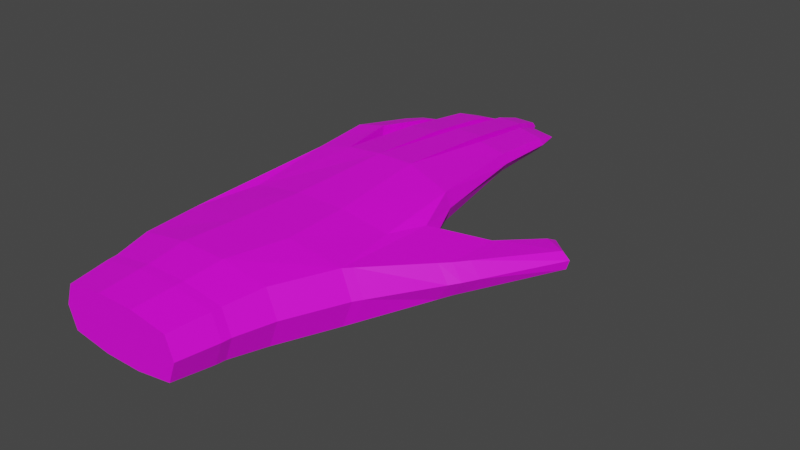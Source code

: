 # Source: IdleHand.blend  (saved by Blender 2.82.7; exported with 4.5.12 LTS)
import bpy
from mathutils import Matrix  # noqa: F401  (used for matrix-valued properties, if any)

bpy.ops.wm.read_factory_settings(use_empty=True)
scene = bpy.context.scene
scene.name = 'Scene'

# ---- collections
col_collection = bpy.data.collections.new('Collection'); scene.collection.children.link(col_collection)

# ---- images (referenced by path relative to the original .blend; pixels are not part of the script)
import os
ASSET_DIR = os.environ.get("B2B_ASSET_DIR", "")  # directory of the original .blend (textures are referenced by path, not embedded)
HERE = os.path.dirname(os.path.abspath(__file__))  # packed textures are extracted next to this script under _unpacked/

def load_image(name, relpath, width, height, colorspace="sRGB"):
    """Load a texture the original file referenced (path relative to the .blend, or extracted next to this script)."""
    p = next((c for c in (os.path.join(HERE, relpath), os.path.join(ASSET_DIR, relpath)) if relpath and os.path.exists(c)), "")
    if p:
        img = bpy.data.images.load(p, check_existing=True)
        img.name = name
    else:  # same state as the original file: an image datablock whose file is absent (Cycles renders it pink)
        img = bpy.data.images.new(name, width, height)
        img.source = "FILE"
        img.filepath = "//" + (relpath or name)
    img.colorspace_settings.name = colorspace
    return img
img_handtexture_png = load_image('HandTexture.png', 'HandTexture.png', 1024, 1024, 'sRGB')

# ---- materials (node trees are filled in below, after node groups)
mat_material_001 = bpy.data.materials.new('Material.001')
mat_material_001.use_transparent_shadow = False

# ---- material node trees
mat_material_001.use_nodes = True; mat_material_001.node_tree.nodes.clear()
_N = mat_material_001.node_tree.nodes; _L = mat_material_001.node_tree.links
n0 = _N.new('ShaderNodeOutputMaterial'); n0.name = 'Material Output'; n0.location = (300, 300)
n1 = _N.new('ShaderNodeBsdfPrincipled'); n1.name = 'Principled BSDF'; n1.location = (10, 300)
n1.distribution = 'GGX'
n1.subsurface_method = 'BURLEY'
n1.inputs[3].default_value = 1.45
n1.inputs[27].default_value = (0.0, 0.0, 0.0, 1.0)
n1.inputs[28].default_value = 1.0
n2 = _N.new('ShaderNodeTexImage'); n2.name = 'Image Texture'; n2.location = (-334, 173)
n2.image = img_handtexture_png
_L.new(n1.outputs[0], n0.inputs[0])
_L.new(n2.outputs[0], n1.inputs[0])
n0.is_active_output = True

# ---- world
world_world = bpy.data.worlds.new('World'); scene.world = world_world
world_world.use_nodes = True; world_world.node_tree.nodes.clear()
_N = world_world.node_tree.nodes; _L = world_world.node_tree.links
n0 = _N.new('ShaderNodeOutputWorld'); n0.name = 'World Output'; n0.location = (300, 300)
n1 = _N.new('ShaderNodeBackground'); n1.name = 'Background'; n1.location = (10, 300)
n1.inputs[0].default_value = (0.05088, 0.05088, 0.05088, 1.0)
_L.new(n1.outputs[0], n0.inputs[0])
n0.is_active_output = True
world_world.color = (0.05088, 0.05088, 0.05088)
world_world.use_sun_shadow = False
world_world.sun_shadow_jitter_overblur = 0.0

# ---- meshes
me_cube_001 = bpy.data.meshes.new('Cube.001')
me_cube_001.from_pydata([(0.2026, -0.2449, -0.09278), (0.2026, -0.2449, 0.09241), (0.2026, 0.2448, -0.09278), (0.2026, 0.2448, 0.09241), (0.3516, -0.2781, -0.1054), (0.3516, -0.2781, 0.105), (0.3516, 0.2781, -0.1054), (0.3516, 0.2781, 0.105), (0.2026, 0.08158, -0.1184), (0.2026, -0.08166, -0.1184), (0.2026, -0.08166, 0.118), (0.2026, 0.08158, 0.118), (0.3516, -0.09272, -0.1345), (0.3516, 0.09272, -0.1345), (0.3516, 0.09272, 0.1341), (0.3516, -0.09272, 0.1341), (0.5787, 0.2978, 0.105), (0.5787, 0.2978, -0.1054), (0.5787, 0.07403, -0.1041), (0.5787, -0.1497, 0.1341), (0.5787, -0.3735, 0.105), (0.5787, -0.3735, -0.1054), (0.5787, -0.1497, -0.1041), (0.5787, 0.07403, 0.1341), (0.8405, 0.259, 0.105), (0.9006, 0.2321, -0.03184), (0.9006, 0.05212, -0.06094), (0.8405, -0.1368, 0.1341), (0.8405, -0.3347, 0.105), (0.9006, -0.3078, -0.03184), (0.9006, -0.1278, -0.06094), (0.8405, 0.0611, 0.1341), (1.197, 0.2978, 0.1245), (1.197, 0.2978, 0.01892), (0.9967, -0.3735, 0.08809), (0.9967, -0.3735, -0.01406), (1.178, -0.3151, 0.128), (1.234, 0.1806, 0.1425), (1.234, 0.1806, 0.0008727), (1.234, 0.03497, -0.01335), (1.234, -0.1107, 0.1568), (1.178, -0.3151, 0.01545), (1.234, -0.1107, -0.01335), (1.234, 0.03497, 0.1568), (1.621, -0.1405, 0.1254), (1.619, -0.2465, 0.1046), (1.611, -0.2465, 0.03569), (1.608, -0.1405, 0.01486), (1.669, -0.09871, 0.009999), (1.669, 0.01624, 0.009999), (1.682, 0.01624, 0.1184), (1.682, -0.09871, 0.1184), (1.588, 0.177, 0.1183), (1.578, 0.177, 0.02578), (1.576, 0.04503, 0.01297), (1.59, 0.04503, 0.1311), (1.442, 0.3194, 0.1316), (1.434, 0.3194, 0.05622), (1.475, 0.2226, 0.1429), (1.462, 0.2226, 0.0379), (1.914, -0.119, -0.001194), (1.917, -0.2133, 0.01733), (1.922, -0.2133, 0.06381), (1.924, -0.119, 0.08233), (1.968, -0.08188, -0.00552), (1.968, 0.02035, -0.00552), (1.978, 0.02035, 0.07458), (1.978, -0.08188, 0.07458), (1.896, 0.1633, 0.08295), (1.887, 0.1633, 0.003913), (1.885, 0.04596, -0.007473), (1.897, 0.04596, 0.09434), (1.697, 0.29, 0.08775), (1.692, 0.29, 0.04328), (1.726, 0.2039, 0.09781), (1.718, 0.2039, 0.02698), (2.082, -0.07687, 0.04446), (2.077, -0.07687, 0.004271), (2.082, 0.01058, 0.04446), (2.077, 0.01058, 0.004271), (2.024, -0.114, 0.04852), (2.019, -0.114, 0.004796), (2.02, -0.1971, 0.01625), (2.022, -0.1971, 0.03706), (1.993, 0.1414, 0.04929), (1.989, 0.1414, 0.01192), (1.988, 0.05138, 0.005259), (1.994, 0.05138, 0.05595), (1.791, 0.2776, 0.06572), (1.789, 0.2776, 0.04254), (1.801, 0.2053, 0.07288), (1.796, 0.2053, 0.0334), (0.8722, -0.5782, 0.07336), (0.8722, -0.5782, -0.04866), (1.087, -0.5782, 0.06355), (1.087, -0.5782, 0.004302), (1.189, -0.7866, 0.05462), (1.203, -0.7972, -0.01604), (1.239, -0.6963, 0.04894), (1.269, -0.7009, 0.01463), (0.2026, -0.2798, -0.0001822), (0.2026, 0.2764, -0.0001822), (0.3516, 0.314, -0.0001822), (0.3516, -0.3178, -0.0001822), (0.5787, 0.3337, -0.0001822), (0.5787, -0.4132, -0.0001822), (1.197, 0.3337, 0.0717), (1.016, -0.3939, 0.03702), (1.234, 0.1806, 0.0717), (1.178, -0.3355, 0.0717), (1.234, 0.03497, 0.0717), (1.234, -0.1107, 0.0717), (1.615, -0.2668, 0.07012), (1.615, -0.1405, 0.07012), (1.675, 0.01624, 0.0642), (1.675, -0.09871, 0.0642), (1.583, 0.177, 0.07202), (1.583, 0.04503, 0.07202), (1.438, 0.341, 0.09393), (1.469, 0.2226, 0.09042), (1.973, -0.08188, 0.03453), (1.973, 0.02035, 0.03453), (1.919, -0.119, 0.04057), (1.919, -0.2337, 0.04057), (1.891, 0.1633, 0.04343), (1.891, 0.04596, 0.04343), (1.695, 0.3116, 0.06551), (1.722, 0.2039, 0.06239), (2.101, -0.07687, 0.0219), (2.101, 0.01058, 0.0219), (2.043, -0.114, 0.02419), (2.043, -0.1971, 0.02419), (2.013, 0.1414, 0.02814), (2.013, 0.05138, 0.02814), (1.812, 0.2776, 0.05166), (1.82, 0.2053, 0.05068), (0.8722, -0.6178, 0.01235), (1.106, -0.5782, 0.03393), (1.204, -0.8075, 0.01929), (1.276, -0.7066, 0.03178), (0.01019, -0.07324, -0.1062), (0.01019, -0.2196, -0.08319), (0.01019, -0.2509, -0.0001822), (0.01019, -0.2196, 0.08283), (0.01019, 0.0731, 0.1058), (0.01019, 0.2194, 0.08283), (0.01019, 0.2478, -0.0001822), (0.01019, 0.2194, -0.08319), (0.01019, 0.0731, -0.1062), (0.01019, -0.07324, 0.1058), (0.01019, -0.07324, -0.0001822), (0.01019, 0.0731, -0.0001822), (0.1656, -0.08079, -0.1171), (0.1656, -0.2423, -0.09178), (0.1656, -0.2768, -0.0001822), (0.1656, 0.0807, 0.1168), (0.1656, 0.2422, 0.09142), (0.1656, 0.2422, -0.09178), (0.1656, 0.0807, -0.1171), (0.1656, 0.2734, -0.0001822), (0.1656, -0.08079, 0.1168), (0.1656, -0.2423, 0.09142), (0.609, -0.3946, 0.1017), (1.006, -0.3946, 0.08556), (0.609, -0.3946, -0.09952), (1.006, -0.3946, -0.01216), (1.025, -0.4129, 0.0367), (0.609, -0.4343, 0.00111), (0.8336, -0.5512, 0.07752), (0.8336, -0.5512, -0.05612), (1.075, -0.5512, 0.001886), (1.094, -0.5539, 0.03433), (0.8336, -0.5909, 0.0107), (1.075, -0.5512, 0.06678), (1.117, -0.5981, 0.005978), (0.9258, -0.6137, -0.04337), (0.9235, -0.612, 0.07032), (1.112, -0.5973, 0.06118), (0.926, -0.6486, 0.01348), (1.134, -0.599, 0.03358), (1.263, -0.1129, 0.1545), (1.262, -0.1129, -0.01129), (1.209, -0.3101, 0.01692), (1.21, -0.3101, 0.1263), (1.21, -0.3305, 0.07159), (1.262, -0.1129, 0.07159), (1.266, -0.1098, -0.01164), (1.267, -0.1098, 0.1539), (1.267, 0.0336, 0.1539), (1.266, 0.0336, -0.01164), (1.267, 0.0336, 0.07115), (1.267, -0.1098, 0.07115), (1.256, 0.1804, 0.141), (1.256, 0.1804, 0.002412), (1.256, 0.0356, -0.01172), (1.256, 0.0356, 0.1552), (1.256, 0.0356, 0.07172), (1.256, 0.1804, 0.07172), (1.252, 0.1838, 0.003713), (1.253, 0.1838, 0.1426), (1.215, 0.2995, 0.02178), (1.216, 0.2995, 0.125), (1.216, 0.3342, 0.07341), (1.252, 0.1838, 0.07314), (1.569, 0.1772, 0.1196), (1.564, 0.04448, 0.07201), (1.564, 0.1772, 0.07201), (1.559, 0.1772, 0.02441), (1.557, 0.04448, 0.01152), (1.57, 0.04448, 0.1325), (1.649, -0.09927, 0.008906), (1.649, 0.01712, 0.008906), (1.655, 0.01712, 0.06455), (1.655, -0.09927, 0.06455), (1.661, -0.09927, 0.1202), (1.661, 0.01712, 0.1202), (1.6, -0.1389, 0.1271), (1.587, -0.2502, 0.0346), (1.591, -0.2705, 0.07021), (1.594, -0.1389, 0.07021), (1.588, -0.1389, 0.01334), (1.595, -0.2502, 0.1058), (1.643, -0.2438, 0.1013), (1.645, -0.1387, 0.1219), (1.635, -0.2438, 0.03421), (1.633, -0.1387, 0.01357), (1.639, -0.1387, 0.06775), (1.639, -0.2642, 0.06775), (1.903, -0.2154, 0.06635), (1.898, -0.2154, 0.01847), (1.895, -0.1204, -0.0001938), (1.9, -0.1204, 0.04241), (1.9, -0.2357, 0.04241), (1.905, -0.1204, 0.08501), (1.693, 0.01656, 0.008773), (1.693, -0.09738, 0.008773), (1.705, -0.09738, 0.1149), (1.705, 0.01656, 0.1149), (1.699, -0.09738, 0.06185), (1.699, 0.01656, 0.06185), (1.611, 0.176, 0.1157), (1.601, 0.176, 0.02416), (1.599, 0.0451, 0.01146), (1.613, 0.0451, 0.1284), (1.606, 0.0451, 0.06991), (1.606, 0.176, 0.06991), (1.465, 0.3168, 0.1277), (1.457, 0.3168, 0.05507), (1.485, 0.2209, 0.03693), (1.497, 0.2209, 0.1389), (1.491, 0.2209, 0.08793), (1.461, 0.3384, 0.0914), (1.434, 0.2173, 0.03326), (1.404, 0.3167, 0.05155), (1.408, 0.3401, 0.09114), (1.439, 0.2173, 0.08807), (1.444, 0.2173, 0.1429), (1.412, 0.3167, 0.1307), (1.932, -0.1182, -0.000166), (1.934, -0.2105, 0.01714), (1.939, -0.2105, 0.05922), (1.941, -0.1182, 0.07653), (1.94, -0.1182, 0.03776), (1.94, -0.2274, 0.03776), (1.992, -0.0808, -0.003419), (2.0, -0.0808, 0.06811), (2.0, 0.01825, 0.06811), (1.992, 0.01825, -0.003419), (2.0, 0.01825, 0.03182), (2.0, -0.0808, 0.03182), (1.939, 0.01994, -0.003981), (1.948, -0.08355, 0.07892), (1.943, -0.08355, 0.03747), (1.943, 0.01994, 0.03747), (1.939, -0.08355, -0.003981), (1.948, 0.01994, 0.07892), (1.916, 0.1587, 0.07587), (1.908, 0.1587, 0.005597), (1.907, 0.0471, -0.004794), (1.917, 0.0471, 0.08626), (1.917, 0.0471, 0.04021), (1.917, 0.1587, 0.04021), (1.875, 0.1642, 0.08535), (1.876, 0.0459, 0.09683), (1.87, 0.0459, 0.04537), (1.87, 0.1642, 0.04537), (1.866, 0.1642, 0.005398), (1.864, 0.0459, -0.006085), (1.67, 0.2932, 0.09251), (1.69, 0.2059, 0.02816), (1.694, 0.2059, 0.06543), (1.667, 0.3148, 0.06859), (1.664, 0.2932, 0.04468), (1.699, 0.2059, 0.1027), (1.724, 0.2864, 0.08137), (1.72, 0.2864, 0.04306), (1.741, 0.2043, 0.02884), (1.748, 0.2043, 0.09058), (1.728, 0.3017, 0.0615), (1.75, 0.2043, 0.059)], [], [(156, 159, 146, 145), (101, 3, 7, 102), (12, 13, 18, 22), (103, 5, 1, 100), (9, 12, 4, 0), (15, 10, 1, 5), (7, 3, 11, 14), (14, 11, 10, 15), (2, 6, 13, 8), (8, 13, 12, 9), (15, 5, 20, 19), (14, 15, 19, 23), (159, 157, 147, 146), (158, 152, 140, 148), (23, 19, 27, 31), (173, 168, 92, 94), (19, 20, 28, 27), (102, 7, 16, 104), (103, 4, 21, 105), (7, 14, 23, 16), (13, 6, 17, 18), (4, 12, 22, 21), (31, 27, 40, 43), (28, 20, 34, 36), (16, 24, 37, 32), (22, 18, 26, 30), (24, 31, 43, 37), (18, 17, 25, 26), (16, 23, 31, 24), (21, 22, 30, 29), (255, 252, 59, 119), (219, 216, 44, 113), (206, 204, 52, 116), (213, 210, 48, 115), (107, 35, 41, 109), (29, 30, 42, 41), (25, 17, 33, 38), (26, 25, 38, 39), (104, 16, 32, 106), (21, 29, 41, 35), (30, 26, 39, 42), (27, 28, 36, 40), (218, 217, 46, 112), (217, 220, 47, 46), (216, 221, 45, 44), (263, 259, 82, 131), (215, 214, 51, 50), (210, 211, 49, 48), (212, 215, 50, 114), (208, 207, 53, 54), (205, 208, 54, 117), (204, 209, 55, 52), (252, 253, 57, 59), (257, 256, 58, 56), (254, 257, 56, 118), (299, 296, 91, 135), (259, 258, 81, 82), (298, 294, 88, 134), (285, 282, 68, 124), (232, 229, 61, 123), (274, 270, 65, 64), (233, 228, 62, 63), (275, 271, 67, 66), (291, 288, 72, 126), (229, 230, 60, 61), (287, 286, 69, 70), (273, 275, 66, 121), (290, 289, 75, 127), (231, 233, 63, 122), (282, 283, 71, 68), (272, 274, 64, 120), (288, 293, 74, 72), (284, 287, 70, 125), (289, 292, 73, 75), (130, 131, 82, 81), (128, 129, 78, 76), (132, 84, 87, 133), (134, 88, 90, 135), (294, 297, 90, 88), (261, 260, 83, 80), (269, 264, 77, 128), (296, 295, 89, 91), (281, 276, 84, 132), (268, 266, 78, 129), (278, 277, 85, 86), (266, 265, 76, 78), (276, 279, 87, 84), (264, 267, 79, 77), (280, 278, 86, 133), (262, 261, 80, 130), (175, 174, 99, 97), (172, 169, 93, 136), (169, 170, 95, 93), (171, 173, 94, 137), (138, 97, 99, 139), (177, 176, 96, 98), (179, 177, 98, 139), (178, 175, 97, 138), (176, 178, 138, 96), (174, 179, 139, 99), (96, 138, 139, 98), (170, 171, 137, 95), (168, 172, 136, 92), (258, 262, 130, 81), (279, 280, 133, 87), (267, 268, 129, 79), (277, 281, 132, 85), (265, 269, 128, 76), (89, 134, 135, 91), (85, 132, 133, 86), (77, 79, 129, 128), (80, 83, 131, 130), (283, 284, 125, 71), (271, 272, 120, 67), (230, 231, 122, 60), (293, 290, 127, 74), (270, 273, 121, 65), (292, 291, 126, 73), (228, 232, 123, 62), (286, 285, 124, 69), (295, 298, 134, 89), (297, 299, 135, 90), (253, 254, 118, 57), (209, 205, 117, 55), (211, 212, 114, 49), (260, 263, 131, 83), (221, 218, 112, 45), (17, 104, 106, 33), (34, 107, 109, 36), (214, 213, 115, 51), (207, 206, 116, 53), (220, 219, 113, 47), (256, 255, 119, 58), (5, 103, 105, 20), (6, 102, 104, 17), (153, 154, 142, 141), (155, 156, 145, 144), (4, 103, 100, 0), (2, 101, 102, 6), (157, 158, 148, 147), (151, 144, 145, 146), (142, 143, 149, 150), (150, 149, 144, 151), (140, 150, 151, 148), (141, 142, 150, 140), (148, 151, 146, 147), (152, 153, 141, 140), (161, 160, 149, 143), (154, 161, 143, 142), (160, 155, 144, 149), (10, 11, 155, 160), (100, 1, 161, 154), (1, 10, 160, 161), (9, 0, 153, 152), (2, 8, 158, 157), (11, 3, 156, 155), (0, 100, 154, 153), (8, 9, 152, 158), (101, 2, 157, 159), (3, 101, 159, 156), (20, 105, 167, 162), (35, 107, 166, 165), (107, 34, 163, 166), (21, 35, 165, 164), (105, 21, 164, 167), (34, 20, 162, 163), (162, 167, 172, 168), (165, 166, 171, 170), (166, 163, 173, 171), (164, 165, 170, 169), (167, 164, 169, 172), (163, 162, 168, 173), (95, 137, 179, 174), (92, 136, 178, 176), (136, 93, 175, 178), (137, 94, 177, 179), (94, 92, 176, 177), (93, 95, 174, 175), (42, 111, 185, 181), (36, 109, 184, 183), (40, 36, 183, 180), (41, 42, 181, 182), (109, 41, 182, 184), (111, 40, 180, 185), (40, 111, 191, 187), (39, 110, 190, 189), (110, 43, 188, 190), (42, 39, 189, 186), (43, 40, 187, 188), (111, 42, 186, 191), (38, 108, 197, 193), (43, 110, 196, 195), (37, 43, 195, 192), (110, 39, 194, 196), (39, 38, 193, 194), (108, 37, 192, 197), (37, 108, 203, 199), (33, 106, 202, 200), (106, 32, 201, 202), (32, 37, 199, 201), (38, 33, 200, 198), (108, 38, 198, 203), (193, 197, 206, 207), (195, 196, 205, 209), (192, 195, 209, 204), (196, 194, 208, 205), (194, 193, 207, 208), (197, 192, 204, 206), (187, 191, 213, 214), (189, 190, 212, 211), (190, 188, 215, 212), (186, 189, 211, 210), (188, 187, 214, 215), (191, 186, 210, 213), (181, 185, 219, 220), (183, 184, 218, 221), (180, 183, 221, 216), (182, 181, 220, 217), (184, 182, 217, 218), (185, 180, 216, 219), (45, 112, 227, 222), (47, 113, 226, 225), (113, 44, 223, 226), (46, 47, 225, 224), (44, 45, 222, 223), (112, 46, 224, 227), (222, 227, 232, 228), (225, 226, 231, 230), (226, 223, 233, 231), (224, 225, 230, 229), (223, 222, 228, 233), (227, 224, 229, 232), (49, 114, 239, 234), (51, 115, 238, 236), (115, 48, 235, 238), (114, 50, 237, 239), (50, 51, 236, 237), (48, 49, 234, 235), (53, 116, 245, 241), (55, 117, 244, 243), (117, 54, 242, 244), (52, 55, 243, 240), (54, 53, 241, 242), (116, 52, 240, 245), (57, 118, 251, 247), (58, 119, 250, 249), (59, 57, 247, 248), (56, 58, 249, 246), (119, 59, 248, 250), (118, 56, 246, 251), (199, 203, 255, 256), (200, 202, 254, 253), (202, 201, 257, 254), (201, 199, 256, 257), (198, 200, 253, 252), (203, 198, 252, 255), (62, 123, 263, 260), (60, 122, 262, 258), (122, 63, 261, 262), (63, 62, 260, 261), (61, 60, 258, 259), (123, 61, 259, 263), (67, 120, 269, 265), (65, 121, 268, 267), (64, 65, 267, 264), (66, 67, 265, 266), (121, 66, 266, 268), (120, 64, 264, 269), (234, 239, 273, 270), (236, 238, 272, 271), (238, 235, 274, 272), (239, 237, 275, 273), (237, 236, 271, 275), (235, 234, 270, 274), (69, 124, 281, 277), (71, 125, 280, 279), (125, 70, 278, 280), (68, 71, 279, 276), (70, 69, 277, 278), (124, 68, 276, 281), (241, 245, 285, 286), (243, 244, 284, 283), (244, 242, 287, 284), (240, 243, 283, 282), (242, 241, 286, 287), (245, 240, 282, 285), (247, 251, 291, 292), (249, 250, 290, 293), (248, 247, 292, 289), (246, 249, 293, 288), (250, 248, 289, 290), (251, 246, 288, 291), (74, 127, 299, 297), (73, 126, 298, 295), (75, 73, 295, 296), (72, 74, 297, 294), (126, 72, 294, 298), (127, 75, 296, 299)])
_uv = me_cube_001.uv_layers.new(name='UVMap')
_uv.uv.foreach_set('vector', [0.885, 0.7298, 0.8818, 0.7297, 0.8821, 0.718, 0.885, 0.7181, 0.8818, 0.731, 0.885, 0.7311, 0.8853, 0.7366, 0.8817, 0.7365, 0.8253, 0.7364, 0.8318, 0.7366, 0.8309, 0.7449, 0.8231, 0.7447, 0.889, 0.7364, 0.8853, 0.7364, 0.8858, 0.731, 0.889, 0.731, 0.8259, 0.731, 0.8253, 0.7364, 0.8189, 0.7363, 0.8202, 0.7309, 0.8644, 0.7813, 0.8649, 0.7867, 0.8592, 0.7867, 0.8579, 0.7814, 0.8773, 0.7809, 0.8763, 0.7863, 0.8706, 0.7865, 0.8709, 0.7811, 0.8709, 0.7811, 0.8706, 0.7865, 0.8649, 0.7867, 0.8644, 0.7813, 0.8373, 0.7314, 0.8383, 0.7369, 0.8318, 0.7366, 0.8316, 0.7312, 0.8316, 0.7312, 0.8318, 0.7366, 0.8253, 0.7364, 0.8259, 0.731, 0.8644, 0.7813, 0.8579, 0.7814, 0.8544, 0.7732, 0.8622, 0.7731, 0.8709, 0.7811, 0.8644, 0.7813, 0.8622, 0.7731, 0.87, 0.7729, 0.8818, 0.7297, 0.8786, 0.7296, 0.8792, 0.718, 0.8821, 0.718, 0.8316, 0.7299, 0.8259, 0.7297, 0.8265, 0.7181, 0.8316, 0.7182, 0.87, 0.7729, 0.8622, 0.7731, 0.8624, 0.7635, 0.8693, 0.7633, 0.8478, 0.7552, 0.848, 0.764, 0.847, 0.7626, 0.8468, 0.7548, 0.8622, 0.7731, 0.8544, 0.7732, 0.8555, 0.7636, 0.8624, 0.7635, 0.8817, 0.7365, 0.8853, 0.7366, 0.8851, 0.7449, 0.8815, 0.7448, 0.889, 0.7364, 0.8927, 0.7364, 0.8927, 0.7446, 0.889, 0.7445, 0.8773, 0.7809, 0.8709, 0.7811, 0.87, 0.7729, 0.8778, 0.7726, 0.8318, 0.7366, 0.8383, 0.7369, 0.8387, 0.7452, 0.8309, 0.7449, 0.8189, 0.7363, 0.8253, 0.7364, 0.8231, 0.7447, 0.8153, 0.7445, 0.8693, 0.7633, 0.8624, 0.7635, 0.863, 0.7492, 0.8681, 0.7491, 0.8555, 0.7636, 0.8544, 0.7732, 0.854, 0.7579, 0.8559, 0.7514, 0.8778, 0.7726, 0.8762, 0.7631, 0.8732, 0.7489, 0.8773, 0.7501, 0.8231, 0.7447, 0.8309, 0.7449, 0.8299, 0.7567, 0.8236, 0.7566, 0.8762, 0.7631, 0.8693, 0.7633, 0.8681, 0.7491, 0.8732, 0.7489, 0.8309, 0.7449, 0.8387, 0.7452, 0.8362, 0.757, 0.8299, 0.7567, 0.8778, 0.7726, 0.87, 0.7729, 0.8693, 0.7633, 0.8762, 0.7631, 0.8153, 0.7445, 0.8231, 0.7447, 0.8236, 0.7566, 0.8173, 0.7564, 0.8491, 0.8136, 0.8472, 0.8138, 0.8474, 0.8127, 0.8492, 0.8125, 0.8808, 0.8062, 0.8789, 0.806, 0.8789, 0.8052, 0.8808, 0.8055, 0.5603, 0.8254, 0.5586, 0.8252, 0.5587, 0.8245, 0.5603, 0.8247, 0.8881, 0.786, 0.8861, 0.7862, 0.8862, 0.7855, 0.888, 0.7852, 0.8957, 0.7187, 0.8974, 0.718, 0.8966, 0.7247, 0.8946, 0.7247, 0.8173, 0.7564, 0.8236, 0.7566, 0.8239, 0.7688, 0.8168, 0.7666, 0.8362, 0.757, 0.8387, 0.7452, 0.8382, 0.768, 0.834, 0.7692, 0.8299, 0.7567, 0.8362, 0.757, 0.834, 0.7692, 0.829, 0.769, 0.8815, 0.7448, 0.8851, 0.7449, 0.8853, 0.7675, 0.8835, 0.7674, 0.8153, 0.7445, 0.8173, 0.7564, 0.8168, 0.7666, 0.815, 0.7599, 0.8236, 0.7566, 0.8299, 0.7567, 0.829, 0.769, 0.8239, 0.7688, 0.8624, 0.7635, 0.8555, 0.7636, 0.8559, 0.7514, 0.863, 0.7492, 0.8951, 0.7399, 0.8964, 0.7397, 0.8963, 0.7406, 0.8951, 0.7407, 0.8187, 0.7817, 0.8226, 0.7818, 0.8225, 0.7825, 0.8188, 0.7825, 0.485, 0.8025, 0.4811, 0.8028, 0.4812, 0.8019, 0.4849, 0.8018, 0.8966, 0.7526, 0.8973, 0.7524, 0.8974, 0.7555, 0.8972, 0.7564, 0.4904, 0.8002, 0.4863, 0.8003, 0.4863, 0.7995, 0.4903, 0.7994, 0.8239, 0.784, 0.8279, 0.7841, 0.8279, 0.7849, 0.8239, 0.7847, 0.5549, 0.877, 0.553, 0.8768, 0.553, 0.8761, 0.5549, 0.8763, 0.829, 0.7808, 0.8336, 0.781, 0.8336, 0.7817, 0.829, 0.7815, 0.9002, 0.7861, 0.8981, 0.7863, 0.8981, 0.7856, 0.9002, 0.7854, 0.496, 0.8033, 0.4914, 0.8035, 0.4914, 0.8027, 0.496, 0.8026, 0.8351, 0.7765, 0.8387, 0.7756, 0.8387, 0.7767, 0.8353, 0.7776, 0.501, 0.809, 0.4976, 0.8079, 0.4977, 0.8068, 0.5011, 0.8079, 0.5444, 0.8662, 0.5457, 0.8663, 0.5458, 0.8675, 0.5444, 0.8673, 0.8481, 0.8022, 0.8471, 0.8026, 0.8472, 0.8006, 0.8478, 0.7997, 0.8197, 0.7943, 0.8229, 0.7943, 0.823, 0.7975, 0.8201, 0.7974, 0.8826, 0.7868, 0.8833, 0.7867, 0.8827, 0.7891, 0.8822, 0.7898, 0.5612, 0.8142, 0.5598, 0.814, 0.5599, 0.8133, 0.5613, 0.8134, 0.8964, 0.7511, 0.8972, 0.751, 0.8973, 0.7517, 0.8965, 0.7518, 0.8241, 0.7946, 0.8277, 0.7947, 0.8277, 0.7957, 0.8241, 0.7956, 0.4854, 0.7913, 0.4821, 0.7914, 0.4821, 0.7907, 0.4854, 0.7906, 0.4902, 0.7896, 0.4866, 0.7897, 0.4866, 0.7886, 0.4902, 0.7885, 0.5434, 0.8756, 0.5442, 0.8757, 0.544, 0.8767, 0.5432, 0.8766, 0.8196, 0.793, 0.8229, 0.7929, 0.8229, 0.7936, 0.8196, 0.7937, 0.8287, 0.792, 0.8328, 0.7922, 0.8328, 0.7929, 0.8287, 0.7927, 0.5558, 0.8665, 0.5544, 0.8663, 0.5546, 0.8652, 0.5559, 0.8654, 0.8483, 0.8043, 0.847, 0.8044, 0.847, 0.8034, 0.8482, 0.8033, 0.8818, 0.795, 0.8803, 0.7949, 0.8804, 0.7942, 0.8819, 0.7943, 0.4953, 0.7921, 0.4912, 0.7922, 0.4912, 0.7914, 0.4953, 0.7914, 0.8871, 0.7754, 0.8857, 0.7756, 0.8856, 0.7745, 0.887, 0.7744, 0.5, 0.7995, 0.4969, 0.7985, 0.4968, 0.7975, 0.4999, 0.7985, 0.8993, 0.7749, 0.8975, 0.7751, 0.8974, 0.7743, 0.8992, 0.7741, 0.8345, 0.7859, 0.8376, 0.785, 0.8374, 0.786, 0.8344, 0.7869, 0.823, 0.7984, 0.8201, 0.7983, 0.8201, 0.7974, 0.823, 0.7975, 0.8564, 0.8027, 0.8564, 0.7998, 0.8574, 0.7997, 0.8574, 0.8027, 0.8554, 0.7997, 0.8564, 0.7997, 0.8564, 0.8028, 0.8552, 0.8028, 0.8587, 0.7998, 0.8595, 0.7997, 0.8595, 0.8023, 0.8585, 0.8024, 0.8764, 0.7308, 0.8735, 0.7301, 0.8735, 0.7281, 0.876, 0.7283, 0.8621, 0.7233, 0.8589, 0.7234, 0.8593, 0.7203, 0.8622, 0.7202, 0.8869, 0.7734, 0.8857, 0.7737, 0.886, 0.7705, 0.8866, 0.7697, 0.8344, 0.7877, 0.8373, 0.7871, 0.8369, 0.7896, 0.8344, 0.7897, 0.901, 0.7215, 0.8998, 0.7215, 0.9007, 0.7187, 0.9014, 0.718, 0.8956, 0.7734, 0.8944, 0.7734, 0.8952, 0.7704, 0.896, 0.7697, 0.8287, 0.7935, 0.8326, 0.7937, 0.8319, 0.7967, 0.8288, 0.7965, 0.8668, 0.721, 0.8634, 0.7211, 0.8634, 0.718, 0.8665, 0.718, 0.8718, 0.7239, 0.8679, 0.724, 0.868, 0.7211, 0.8711, 0.7211, 0.8242, 0.7965, 0.8276, 0.7966, 0.8273, 0.7997, 0.8242, 0.7996, 0.8991, 0.7732, 0.8975, 0.7735, 0.8979, 0.7706, 0.8987, 0.7697, 0.882, 0.7936, 0.8806, 0.7935, 0.8816, 0.7905, 0.8824, 0.7898, 0.8066, 0.757, 0.807, 0.7641, 0.8033, 0.7696, 0.8, 0.767, 0.5195, 0.9234, 0.5218, 0.9235, 0.5216, 0.9249, 0.5194, 0.9248, 0.8089, 0.7537, 0.8087, 0.7626, 0.8078, 0.763, 0.8079, 0.7551, 0.8528, 0.8076, 0.8515, 0.808, 0.8516, 0.8069, 0.8528, 0.8066, 0.8883, 0.7669, 0.8895, 0.7669, 0.8885, 0.7694, 0.8879, 0.7697, 0.8461, 0.7539, 0.8458, 0.7608, 0.8395, 0.7512, 0.8426, 0.7493, 0.853, 0.8054, 0.8519, 0.8059, 0.8533, 0.8006, 0.8542, 0.7997, 0.8885, 0.757, 0.8905, 0.757, 0.8895, 0.7669, 0.8883, 0.7669, 0.8865, 0.7569, 0.8885, 0.757, 0.8883, 0.7669, 0.8871, 0.7664, 0.8552, 0.8056, 0.8543, 0.8049, 0.8547, 0.7997, 0.8552, 0.8, 0.8395, 0.7512, 0.8387, 0.7506, 0.8422, 0.7479, 0.8426, 0.7493, 0.8535, 0.8079, 0.8528, 0.8076, 0.8528, 0.8066, 0.8534, 0.8068, 0.5172, 0.9235, 0.5195, 0.9234, 0.5194, 0.9248, 0.5173, 0.9249, 0.8833, 0.7939, 0.882, 0.7936, 0.8824, 0.7898, 0.8831, 0.7907, 0.9007, 0.7732, 0.8991, 0.7732, 0.8987, 0.7697, 0.8996, 0.7704, 0.8969, 0.7737, 0.8956, 0.7734, 0.896, 0.7697, 0.8966, 0.7706, 0.9022, 0.7218, 0.901, 0.7215, 0.9014, 0.718, 0.902, 0.7188, 0.8882, 0.7734, 0.8869, 0.7734, 0.8866, 0.7697, 0.8874, 0.7704, 0.8369, 0.7896, 0.8369, 0.7904, 0.8343, 0.7906, 0.8344, 0.7897, 0.8319, 0.7967, 0.8319, 0.7975, 0.8288, 0.7975, 0.8288, 0.7965, 0.8242, 0.7996, 0.8273, 0.7997, 0.8272, 0.8006, 0.8242, 0.8005, 0.8574, 0.8026, 0.8577, 0.7998, 0.8585, 0.7997, 0.8585, 0.8025, 0.901, 0.7747, 0.8993, 0.7749, 0.8992, 0.7741, 0.901, 0.7739, 0.549, 0.8663, 0.5475, 0.8665, 0.5474, 0.8654, 0.5488, 0.8652, 0.8833, 0.7952, 0.8818, 0.795, 0.8819, 0.7943, 0.8833, 0.7945, 0.8496, 0.8041, 0.8483, 0.8043, 0.8482, 0.8033, 0.8495, 0.8031, 0.8969, 0.7756, 0.8954, 0.7754, 0.8955, 0.7744, 0.8969, 0.7745, 0.8821, 0.7844, 0.883, 0.7845, 0.8828, 0.7856, 0.882, 0.7855, 0.556, 0.8423, 0.5568, 0.8422, 0.5569, 0.8429, 0.5561, 0.843, 0.9022, 0.7233, 0.9008, 0.7232, 0.9009, 0.7224, 0.9023, 0.7226, 0.882, 0.7865, 0.8826, 0.7868, 0.8822, 0.7898, 0.8819, 0.789, 0.8492, 0.8023, 0.8481, 0.8022, 0.8478, 0.7997, 0.8486, 0.8004, 0.8826, 0.7749, 0.884, 0.7751, 0.884, 0.7762, 0.8827, 0.776, 0.5627, 0.8769, 0.5606, 0.8771, 0.5606, 0.8764, 0.5627, 0.8762, 0.8964, 0.7862, 0.8945, 0.786, 0.8945, 0.7852, 0.8964, 0.7855, 0.8959, 0.7526, 0.8966, 0.7526, 0.8972, 0.7564, 0.8967, 0.7556, 0.5543, 0.8311, 0.5555, 0.8309, 0.5556, 0.8318, 0.5544, 0.832, 0.8778, 0.7447, 0.8815, 0.7448, 0.8835, 0.7674, 0.8816, 0.7674, 0.8939, 0.7181, 0.8957, 0.7187, 0.8946, 0.7247, 0.8927, 0.7248, 0.5504, 0.8768, 0.5485, 0.877, 0.5485, 0.8763, 0.5503, 0.8761, 0.9016, 0.7345, 0.8999, 0.7344, 0.8999, 0.7337, 0.9015, 0.7339, 0.8828, 0.8064, 0.8808, 0.8062, 0.8808, 0.8055, 0.8828, 0.8057, 0.5115, 0.9044, 0.5096, 0.9046, 0.5096, 0.9036, 0.5115, 0.9033, 0.8853, 0.7364, 0.889, 0.7364, 0.889, 0.7445, 0.8853, 0.7446, 0.878, 0.7364, 0.8817, 0.7365, 0.8815, 0.7448, 0.8778, 0.7447, 0.8922, 0.7297, 0.889, 0.7296, 0.889, 0.718, 0.8919, 0.718, 0.8706, 0.7879, 0.8762, 0.7876, 0.8757, 0.7993, 0.8706, 0.7995, 0.8927, 0.7364, 0.889, 0.7364, 0.889, 0.731, 0.8922, 0.731, 0.8786, 0.731, 0.8818, 0.731, 0.8817, 0.7365, 0.878, 0.7364, 0.8372, 0.7301, 0.8316, 0.7299, 0.8316, 0.7182, 0.8368, 0.7184, 0.8424, 0.8115, 0.8461, 0.8115, 0.8453, 0.8169, 0.8424, 0.8179, 0.8424, 0.7997, 0.8453, 0.8008, 0.8461, 0.8062, 0.8424, 0.8062, 0.8424, 0.8062, 0.8461, 0.8062, 0.8461, 0.8115, 0.8424, 0.8115, 0.8387, 0.8062, 0.8424, 0.8062, 0.8424, 0.8115, 0.8387, 0.8115, 0.8395, 0.8008, 0.8424, 0.7997, 0.8424, 0.8062, 0.8387, 0.8062, 0.8387, 0.8115, 0.8424, 0.8115, 0.8424, 0.8179, 0.8395, 0.8169, 0.8259, 0.7297, 0.8203, 0.7296, 0.8215, 0.718, 0.8265, 0.7181, 0.8593, 0.7881, 0.865, 0.788, 0.8655, 0.7996, 0.8604, 0.7997, 0.889, 0.7296, 0.8858, 0.7297, 0.8861, 0.718, 0.889, 0.718, 0.865, 0.788, 0.8706, 0.7879, 0.8706, 0.7995, 0.8655, 0.7996, 0.8649, 0.7867, 0.8706, 0.7865, 0.8706, 0.7879, 0.865, 0.788, 0.889, 0.731, 0.8858, 0.731, 0.8858, 0.7297, 0.889, 0.7296, 0.8592, 0.7867, 0.8649, 0.7867, 0.865, 0.788, 0.8593, 0.7881, 0.8259, 0.731, 0.8202, 0.7309, 0.8203, 0.7296, 0.8259, 0.7297, 0.8373, 0.7314, 0.8316, 0.7312, 0.8316, 0.7299, 0.8372, 0.7301, 0.8706, 0.7865, 0.8763, 0.7863, 0.8762, 0.7876, 0.8706, 0.7879, 0.8922, 0.731, 0.889, 0.731, 0.889, 0.7296, 0.8922, 0.7297, 0.8316, 0.7312, 0.8259, 0.731, 0.8259, 0.7297, 0.8316, 0.7299, 0.8818, 0.731, 0.8786, 0.731, 0.8786, 0.7296, 0.8818, 0.7297, 0.885, 0.7311, 0.8818, 0.731, 0.8818, 0.7297, 0.885, 0.7298, 0.8853, 0.7446, 0.889, 0.7445, 0.889, 0.7456, 0.8855, 0.7457, 0.8542, 0.815, 0.8528, 0.8141, 0.8528, 0.8133, 0.8542, 0.8141, 0.8528, 0.8141, 0.8511, 0.8151, 0.8511, 0.8142, 0.8528, 0.8133, 0.8153, 0.7445, 0.815, 0.7599, 0.8142, 0.7602, 0.8146, 0.7456, 0.889, 0.7445, 0.8927, 0.7446, 0.8925, 0.7457, 0.889, 0.7456, 0.854, 0.7579, 0.8544, 0.7732, 0.8536, 0.7721, 0.8533, 0.7576, 0.8855, 0.7457, 0.889, 0.7456, 0.8886, 0.7537, 0.8863, 0.7537, 0.8542, 0.8141, 0.8528, 0.8133, 0.8528, 0.8076, 0.8535, 0.8079, 0.8528, 0.8133, 0.8511, 0.8142, 0.8515, 0.808, 0.8528, 0.8076, 0.8146, 0.7456, 0.8142, 0.7602, 0.8087, 0.7626, 0.8089, 0.7537, 0.889, 0.7456, 0.8925, 0.7457, 0.891, 0.7537, 0.8886, 0.7537, 0.8533, 0.7576, 0.8536, 0.7721, 0.848, 0.764, 0.8478, 0.7552, 0.8552, 0.8067, 0.8542, 0.8059, 0.8543, 0.8049, 0.8552, 0.8056, 0.5173, 0.9249, 0.5194, 0.9248, 0.5194, 0.9268, 0.5174, 0.9267, 0.5194, 0.9248, 0.5216, 0.9249, 0.5214, 0.9268, 0.5194, 0.9268, 0.8528, 0.8066, 0.8516, 0.8069, 0.8519, 0.8059, 0.853, 0.8054, 0.8468, 0.7548, 0.847, 0.7626, 0.8458, 0.7608, 0.8461, 0.7539, 0.8079, 0.7551, 0.8078, 0.763, 0.807, 0.7641, 0.8066, 0.757, 0.8837, 0.8194, 0.8808, 0.8194, 0.8808, 0.8183, 0.8837, 0.8184, 0.5063, 0.7469, 0.5083, 0.7468, 0.5083, 0.748, 0.5064, 0.7481, 0.5234, 0.8403, 0.5163, 0.8425, 0.5165, 0.8413, 0.5233, 0.8392, 0.8168, 0.7666, 0.8239, 0.7688, 0.8238, 0.7698, 0.817, 0.7678, 0.8946, 0.7247, 0.8966, 0.7247, 0.8966, 0.7258, 0.8947, 0.7259, 0.8808, 0.8194, 0.8778, 0.8194, 0.8779, 0.8183, 0.8808, 0.8183, 0.8913, 0.8014, 0.8883, 0.8014, 0.8883, 0.8002, 0.8912, 0.8002, 0.8972, 0.8013, 0.8942, 0.8013, 0.8943, 0.8002, 0.8971, 0.8002, 0.8942, 0.8013, 0.8913, 0.8013, 0.8914, 0.8001, 0.8943, 0.8002, 0.8239, 0.7688, 0.829, 0.769, 0.8289, 0.7702, 0.8239, 0.77, 0.5285, 0.8401, 0.5234, 0.8403, 0.5234, 0.8391, 0.5284, 0.8389, 0.8883, 0.8014, 0.8853, 0.8014, 0.8854, 0.8002, 0.8883, 0.8002, 0.9024, 0.7464, 0.8999, 0.7464, 0.8999, 0.7456, 0.9023, 0.7456, 0.9031, 0.7981, 0.9002, 0.7981, 0.9002, 0.7973, 0.9031, 0.7973, 0.5336, 0.84, 0.5285, 0.8401, 0.5285, 0.8393, 0.5335, 0.8392, 0.9002, 0.7981, 0.8972, 0.7981, 0.8973, 0.7973, 0.9002, 0.7973, 0.829, 0.769, 0.834, 0.7692, 0.834, 0.7699, 0.829, 0.7698, 0.8999, 0.7464, 0.8974, 0.7464, 0.8975, 0.7456, 0.8999, 0.7456, 0.8511, 0.8211, 0.8486, 0.8211, 0.8486, 0.8204, 0.8511, 0.8204, 0.8816, 0.7674, 0.8835, 0.7674, 0.8835, 0.7681, 0.8817, 0.768, 0.5439, 0.8585, 0.5457, 0.8585, 0.5457, 0.8592, 0.5439, 0.8591, 0.5377, 0.8412, 0.5336, 0.84, 0.5337, 0.8393, 0.5377, 0.8405, 0.834, 0.7692, 0.8382, 0.768, 0.8382, 0.7686, 0.8341, 0.7698, 0.8486, 0.8211, 0.8461, 0.8211, 0.8462, 0.8205, 0.8486, 0.8204, 0.9023, 0.7456, 0.8999, 0.7456, 0.8999, 0.7344, 0.9016, 0.7345, 0.9031, 0.7973, 0.9002, 0.7973, 0.9002, 0.7861, 0.9023, 0.7858, 0.8731, 0.7481, 0.8681, 0.7483, 0.8681, 0.7368, 0.8727, 0.7367, 0.9002, 0.7973, 0.8973, 0.7973, 0.8981, 0.7863, 0.9002, 0.7861, 0.829, 0.7698, 0.834, 0.7699, 0.8336, 0.781, 0.829, 0.7808, 0.8999, 0.7456, 0.8975, 0.7456, 0.8982, 0.7342, 0.8999, 0.7344, 0.8912, 0.8002, 0.8883, 0.8002, 0.8881, 0.786, 0.89, 0.7858, 0.8971, 0.8002, 0.8943, 0.8002, 0.8945, 0.786, 0.8964, 0.7862, 0.8943, 0.8002, 0.8914, 0.8001, 0.8925, 0.7858, 0.8945, 0.786, 0.8239, 0.77, 0.8289, 0.7702, 0.8279, 0.7841, 0.8239, 0.784, 0.868, 0.7479, 0.863, 0.748, 0.863, 0.7336, 0.8671, 0.7335, 0.8883, 0.8002, 0.8854, 0.8002, 0.8861, 0.7862, 0.8881, 0.786, 0.8837, 0.8184, 0.8808, 0.8183, 0.8808, 0.8062, 0.8828, 0.8064, 0.8928, 0.726, 0.8947, 0.7259, 0.8951, 0.7399, 0.8939, 0.74, 0.8629, 0.7482, 0.8561, 0.7502, 0.8578, 0.7361, 0.8617, 0.7359, 0.817, 0.7678, 0.8238, 0.7698, 0.8226, 0.7818, 0.8187, 0.7817, 0.8947, 0.7259, 0.8966, 0.7258, 0.8964, 0.7397, 0.8951, 0.7399, 0.8808, 0.8183, 0.8779, 0.8183, 0.8789, 0.806, 0.8808, 0.8062, 0.5544, 0.832, 0.5556, 0.8318, 0.5557, 0.8327, 0.5545, 0.8329, 0.8828, 0.8057, 0.8808, 0.8055, 0.8809, 0.8046, 0.8828, 0.8048, 0.8808, 0.8055, 0.8789, 0.8052, 0.879, 0.8043, 0.8809, 0.8046, 0.8188, 0.7825, 0.8225, 0.7825, 0.8225, 0.7834, 0.8189, 0.7834, 0.4849, 0.8018, 0.4812, 0.8019, 0.4813, 0.801, 0.485, 0.8009, 0.8951, 0.7407, 0.8963, 0.7406, 0.8964, 0.7415, 0.8952, 0.7416, 0.8941, 0.7418, 0.8952, 0.7416, 0.8964, 0.7511, 0.8956, 0.7513, 0.8828, 0.8048, 0.8809, 0.8046, 0.8818, 0.795, 0.8833, 0.7952, 0.8809, 0.8046, 0.879, 0.8043, 0.8803, 0.7949, 0.8818, 0.795, 0.8189, 0.7834, 0.8225, 0.7834, 0.8229, 0.7929, 0.8196, 0.793, 0.8617, 0.7342, 0.858, 0.7343, 0.8588, 0.7247, 0.8621, 0.7246, 0.8952, 0.7416, 0.8964, 0.7415, 0.8972, 0.751, 0.8964, 0.7511, 0.8964, 0.7855, 0.8945, 0.7852, 0.8946, 0.7844, 0.8964, 0.7846, 0.5503, 0.8761, 0.5485, 0.8763, 0.5484, 0.8754, 0.5502, 0.8752, 0.888, 0.7852, 0.8862, 0.7855, 0.8861, 0.7846, 0.888, 0.7844, 0.5549, 0.8763, 0.553, 0.8761, 0.5531, 0.8752, 0.555, 0.8754, 0.4903, 0.7994, 0.4863, 0.7995, 0.4864, 0.7986, 0.4903, 0.7985, 0.8239, 0.7847, 0.8279, 0.7849, 0.8279, 0.7857, 0.8239, 0.7856, 0.9015, 0.7339, 0.8999, 0.7337, 0.9, 0.7328, 0.9016, 0.733, 0.5627, 0.8762, 0.5606, 0.8764, 0.5605, 0.8756, 0.5626, 0.8753, 0.9002, 0.7854, 0.8981, 0.7856, 0.8981, 0.7848, 0.9001, 0.7845, 0.496, 0.8026, 0.4914, 0.8027, 0.4914, 0.8019, 0.496, 0.8018, 0.829, 0.7815, 0.8336, 0.7817, 0.8335, 0.7826, 0.829, 0.7823, 0.5603, 0.8247, 0.5587, 0.8245, 0.5588, 0.8237, 0.5604, 0.8239, 0.8827, 0.776, 0.884, 0.7762, 0.8839, 0.777, 0.8827, 0.7769, 0.5115, 0.9033, 0.5096, 0.9036, 0.5095, 0.9027, 0.5113, 0.9025, 0.8353, 0.7776, 0.8387, 0.7767, 0.8386, 0.7775, 0.8352, 0.7784, 0.5011, 0.8079, 0.4977, 0.8068, 0.4976, 0.806, 0.501, 0.807, 0.8492, 0.8125, 0.8474, 0.8127, 0.8474, 0.8119, 0.8491, 0.8117, 0.5444, 0.8673, 0.5458, 0.8675, 0.5456, 0.8683, 0.5443, 0.8681, 0.8511, 0.8204, 0.8486, 0.8204, 0.8491, 0.8136, 0.8511, 0.8134, 0.8817, 0.768, 0.8835, 0.7681, 0.884, 0.7751, 0.8826, 0.7749, 0.8835, 0.7681, 0.8853, 0.7681, 0.8853, 0.7753, 0.884, 0.7751, 0.8773, 0.7494, 0.8733, 0.7482, 0.8743, 0.7412, 0.8777, 0.7423, 0.8341, 0.7698, 0.8382, 0.7686, 0.8387, 0.7756, 0.8351, 0.7765, 0.8486, 0.8204, 0.8462, 0.8205, 0.8472, 0.8138, 0.8491, 0.8136, 0.5561, 0.843, 0.5569, 0.8429, 0.557, 0.8437, 0.5563, 0.8437, 0.8833, 0.7945, 0.8819, 0.7943, 0.882, 0.7936, 0.8833, 0.7939, 0.8819, 0.7943, 0.8804, 0.7942, 0.8806, 0.7935, 0.882, 0.7936, 0.4854, 0.7906, 0.4821, 0.7907, 0.4822, 0.7901, 0.4854, 0.7899, 0.8196, 0.7937, 0.8229, 0.7936, 0.8229, 0.7943, 0.8197, 0.7943, 0.8965, 0.7518, 0.8973, 0.7517, 0.8973, 0.7524, 0.8966, 0.7526, 0.5488, 0.8652, 0.5474, 0.8654, 0.5473, 0.8644, 0.5486, 0.8644, 0.8969, 0.7745, 0.8955, 0.7744, 0.8956, 0.7734, 0.8969, 0.7737, 0.8241, 0.7956, 0.8277, 0.7957, 0.8276, 0.7966, 0.8242, 0.7965, 0.4902, 0.7885, 0.4866, 0.7886, 0.4867, 0.7877, 0.4901, 0.7877, 0.5559, 0.8654, 0.5546, 0.8652, 0.5548, 0.8644, 0.556, 0.8644, 0.887, 0.7744, 0.8856, 0.7745, 0.8857, 0.7737, 0.8869, 0.7734, 0.8964, 0.7846, 0.8946, 0.7844, 0.8954, 0.7754, 0.8969, 0.7756, 0.8898, 0.7842, 0.888, 0.7844, 0.8871, 0.7754, 0.8886, 0.7753, 0.888, 0.7844, 0.8861, 0.7846, 0.8857, 0.7756, 0.8871, 0.7754, 0.8946, 0.7844, 0.8927, 0.7841, 0.894, 0.7753, 0.8954, 0.7754, 0.867, 0.7319, 0.8631, 0.732, 0.8633, 0.723, 0.8669, 0.7229, 0.8239, 0.7856, 0.8279, 0.7857, 0.8277, 0.7947, 0.8241, 0.7946, 0.9023, 0.7226, 0.9009, 0.7224, 0.901, 0.7215, 0.9022, 0.7218, 0.901, 0.7739, 0.8992, 0.7741, 0.8991, 0.7732, 0.9007, 0.7732, 0.8992, 0.7741, 0.8974, 0.7743, 0.8975, 0.7735, 0.8991, 0.7732, 0.4953, 0.7914, 0.4912, 0.7914, 0.4912, 0.7907, 0.4951, 0.7906, 0.8287, 0.7927, 0.8328, 0.7929, 0.8326, 0.7937, 0.8287, 0.7935, 0.5613, 0.8134, 0.5599, 0.8133, 0.5602, 0.8125, 0.5614, 0.8125, 0.9016, 0.733, 0.9, 0.7328, 0.9008, 0.7232, 0.9022, 0.7233, 0.9021, 0.7843, 0.9001, 0.7845, 0.8993, 0.7749, 0.901, 0.7747, 0.9001, 0.7845, 0.8981, 0.7848, 0.8975, 0.7751, 0.8993, 0.7749, 0.8727, 0.7351, 0.8681, 0.7352, 0.8679, 0.7256, 0.872, 0.7255, 0.829, 0.7823, 0.8335, 0.7826, 0.8328, 0.7922, 0.8287, 0.792, 0.9, 0.7328, 0.8984, 0.7326, 0.8994, 0.723, 0.9008, 0.7232, 0.8827, 0.7769, 0.8839, 0.777, 0.883, 0.7845, 0.8821, 0.7844, 0.8509, 0.8115, 0.8491, 0.8117, 0.8483, 0.8043, 0.8496, 0.8041, 0.8352, 0.7784, 0.8386, 0.7775, 0.8376, 0.785, 0.8345, 0.7859, 0.8777, 0.7404, 0.8743, 0.7393, 0.8736, 0.7319, 0.8767, 0.7328, 0.8491, 0.8117, 0.8474, 0.8119, 0.847, 0.8044, 0.8483, 0.8043, 0.8839, 0.777, 0.8852, 0.7772, 0.8838, 0.7847, 0.883, 0.7845, 0.8495, 0.8031, 0.8482, 0.8033, 0.8481, 0.8022, 0.8492, 0.8023, 0.882, 0.7855, 0.8828, 0.7856, 0.8826, 0.7868, 0.882, 0.7865, 0.8344, 0.7869, 0.8374, 0.786, 0.8373, 0.7871, 0.8344, 0.7877, 0.4999, 0.7985, 0.4968, 0.7975, 0.4968, 0.7967, 0.4997, 0.7975, 0.5199, 0.8919, 0.52, 0.8907, 0.5208, 0.8909, 0.5208, 0.8919, 0.8482, 0.8033, 0.847, 0.8034, 0.8471, 0.8026, 0.8481, 0.8022])
me_cube_001.materials.append(mat_material_001)
me_cube_001.use_remesh_fix_poles = True
me_cube_001.use_remesh_preserve_attributes = False
me_cube_001.use_mirror_vertex_groups = False
me_cube_001.update()
arm_armature = bpy.data.armatures.new('Armature')  # bones are not reproduced

# ---- objects
ob_hand = bpy.data.objects.new('Hand', me_cube_001)
ob_armature = bpy.data.objects.new('Armature', arm_armature)

# ---- transforms, parenting, visibility, modifiers, constraints
ob_hand.parent = ob_armature
ob_hand.location = (0.0, 0.0, 0.0)
ob_hand.rotation_euler = (0.0, -0.0, 1.571)
ob_hand.lineart.crease_threshold = 0.0
_vg = ob_hand.vertex_groups.new(name='Wrist')
for _i, _w in zip([0, 1, 2, 3, 4, 5, 6, 7, 8, 9, 10, 11, 12, 13, 14, 15, 16, 17, 18, 19, 20, 21, 22, 23, 24, 25, 100, 101, 102, 103, 104, 105, 140, 141, 142, 143, 144, 145, 146, 147, 148, 149, 150, 151, 152, 153, 154, 155, 156, 157, 158, 159, 160, 161, 162, 164, 167], [0.9105, 0.9204, 0.9239, 0.9281, 0.7348, 0.7532, 0.7731, 0.7823, 0.9595, 0.9584, 0.9735, 0.9759, 0.8373, 0.8434, 0.8874, 0.884, 0.1323, 0.1463, 0.09605, 0.04833, 0.05804, 0.06424, 0.07372, 0.04355, 0.0466, 0.00473, 0.9068, 0.9199, 0.7675, 0.7286, 0.1428, 0.06262, 0.9909, 0.9759, 0.9746, 0.978, 0.994, 0.9806, 0.9782, 0.9792, 0.9918, 0.9939, 0.9944, 0.9948, 0.9724, 0.9355, 0.9325, 0.9845, 0.9483, 0.9449, 0.9735, 0.9418, 0.9831, 0.9426, 0.03487, 0.04635, 0.005327]): _vg.add([_i], _w, 'REPLACE')
_vg = ob_hand.vertex_groups.new(name='Little1')
for _i, _w in zip([2, 3, 6, 7, 8, 12, 13, 14, 16, 17, 18, 19, 22, 23, 24, 25, 26, 31, 32, 33, 37, 38, 101, 102, 104, 106, 108, 156, 157, 159, 197, 198, 199, 200, 201, 202, 203], [0.06793, 0.06587, 0.2087, 0.2015, 0.01001, 0.03613, 0.1217, 0.1063, 0.7993, 0.8141, 0.7625, 0.04697, 0.06845, 0.8699, 0.6547, 0.7343, 0.09786, 0.006754, 0.4593, 0.4506, 0.0533, 0.04038, 0.07321, 0.2157, 0.8051, 0.4611, 0.08217, 0.04412, 0.04762, 0.05279, 5.722e-06, 0.03142, 0.01052, 0.2177, 0.1621, 0.2138, 0.01379]): _vg.add([_i], _w, 'REPLACE')
_vg = ob_hand.vertex_groups.new(name='Little2')
for _i, _w in zip([24, 25, 32, 33, 37, 38, 43, 56, 57, 58, 59, 106, 108, 118, 119, 192, 193, 195, 197, 198, 199, 200, 201, 202, 203, 246, 247, 248, 249, 250, 251, 252, 253, 254, 255, 256, 257], [0.1359, 0.09298, 0.5267, 0.5088, 0.6759, 0.1782, 0.0471, 0.5861, 0.6279, 0.3254, 0.294, 0.5288, 0.4555, 0.601, 0.245, 0.2309, 0.09586, 0.01204, 0.1541, 0.551, 0.8365, 0.7286, 0.8221, 0.7678, 0.7698, 0.1952, 0.1965, 0.0723, 0.1032, 0.0476, 0.2059, 0.8232, 0.8965, 0.884, 0.8664, 0.8105, 0.8838]): _vg.add([_i], _w, 'REPLACE')
_vg = ob_hand.vertex_groups.new(name='Little3')
for _i, _w in zip([56, 57, 58, 59, 72, 73, 74, 75, 88, 89, 90, 118, 119, 126, 127, 246, 247, 248, 249, 250, 251, 252, 253, 254, 255, 256, 257, 288, 289, 290, 291, 292, 293, 294, 295, 296, 297, 298, 299], [0.4106, 0.365, 0.6693, 0.6994, 0.7272, 0.7586, 0.3545, 0.3135, 0.03637, 0.04651, 0.005096, 0.3942, 0.7519, 0.7639, 0.2758, 0.8046, 0.8006, 0.924, 0.8897, 0.9483, 0.7918, 0.1592, 0.08642, 0.1047, 0.1267, 0.183, 0.1069, 0.9451, 0.8728, 0.9026, 0.9471, 0.9548, 0.87, 0.2522, 0.2341, 0.1125, 0.1279, 0.215, 0.06882]): _vg.add([_i], _w, 'REPLACE')
_vg = ob_hand.vertex_groups.new(name='Little4')
for _i, _w in zip([72, 73, 74, 75, 88, 89, 90, 91, 126, 127, 134, 135, 288, 289, 290, 291, 292, 293, 294, 295, 296, 297, 298, 299], [0.2698, 0.2397, 0.6458, 0.6861, 0.9567, 0.9516, 0.9725, 0.9835, 0.2331, 0.724, 0.9896, 0.9959, 0.04431, 0.1259, 0.09684, 0.04067, 0.03184, 0.1303, 0.7469, 0.7653, 0.8874, 0.8722, 0.7843, 0.9312]): _vg.add([_i], _w, 'REPLACE')
_vg = ob_hand.vertex_groups.new(name='Ring1')
for _i, _w in zip([16, 17, 18, 23, 24, 25, 26, 27, 30, 31, 37, 38, 39, 40, 43, 104, 108, 110, 188, 189, 190, 192, 193, 194, 195, 196, 197, 198, 199, 203], [0.08794, 0.06388, 0.04556, 0.02897, 0.1512, 0.1135, 0.7608, 0.01799, 0.08155, 0.9374, 0.05878, 0.2832, 0.05678, 0.03278, 0.6026, 0.05933, 0.02574, 0.1575, 0.1379, 0.0005258, 0.04069, 0.02229, 0.1158, 0.031, 0.1896, 0.0526, 0.01525, 0.1399, 0.001789, 0.008229]): _vg.add([_i], _w, 'REPLACE')
_vg = ob_hand.vertex_groups.new(name='Ring2')
for _i, _w in zip([37, 38, 39, 43, 52, 53, 54, 55, 108, 110, 116, 117, 188, 189, 190, 192, 193, 194, 195, 196, 197, 198, 199, 200, 203, 204, 205, 206, 207, 208, 209, 240, 241, 242, 243, 244, 245], [0.1909, 0.4404, 0.2452, 0.1668, 0.5364, 0.609, 0.6211, 0.5302, 0.4087, 0.46, 0.6124, 0.644, 0.05088, 0.08617, 0.0846, 0.696, 0.7165, 0.6443, 0.7069, 0.8314, 0.7721, 0.2349, 0.09029, 0.005593, 0.155, 0.8386, 0.9063, 0.8677, 0.8492, 0.8679, 0.8489, 0.1915, 0.2181, 0.2031, 0.1683, 0.1415, 0.1909]): _vg.add([_i], _w, 'REPLACE')
_vg = ob_hand.vertex_groups.new(name='Ring3')
for _i, _w in zip([52, 53, 54, 55, 68, 69, 70, 71, 84, 85, 86, 87, 116, 117, 124, 125, 132, 204, 205, 206, 207, 208, 209, 240, 241, 242, 243, 244, 245, 276, 277, 278, 279, 280, 281, 282, 283, 284, 285, 286, 287], [0.4579, 0.3834, 0.3721, 0.4654, 0.5795, 0.5755, 0.6629, 0.6449, 0.06051, 0.06976, 0.01197, 0.05414, 0.3821, 0.3529, 0.5659, 0.4133, 0.009081, 0.1534, 0.08922, 0.1255, 0.1403, 0.1218, 0.1441, 0.8026, 0.7758, 0.7924, 0.8275, 0.8557, 0.8038, 0.3182, 0.2998, 0.2768, 0.2962, 0.139, 0.2477, 0.8527, 0.8868, 0.9015, 0.8659, 0.862, 0.9057]): _vg.add([_i], _w, 'REPLACE')
_vg = ob_hand.vertex_groups.new(name='Ring4')
for _i, _w in zip([68, 69, 70, 71, 84, 85, 86, 87, 124, 125, 132, 133, 276, 277, 278, 279, 280, 281, 282, 283, 284, 285, 286, 287], [0.4171, 0.4209, 0.3347, 0.3525, 0.9392, 0.9299, 0.9689, 0.9456, 0.4313, 0.5854, 0.9703, 0.9886, 0.68, 0.6984, 0.7222, 0.7026, 0.8605, 0.751, 0.1407, 0.1085, 0.09575, 0.1282, 0.131, 0.08952]): _vg.add([_i], _w, 'REPLACE')
_vg = ob_hand.vertex_groups.new(name='Middle1')
for _i, _w in zip([36, 38, 39, 40, 41, 42, 43, 110, 111, 180, 181, 185, 186, 187, 188, 189, 190, 191, 193, 194, 196], [0.02143, 0.01601, 0.457, 0.6101, 0.01997, 0.4841, 0.03553, 0.03438, 0.2023, 0.219, 0.2181, 0.121, 0.1522, 0.1232, 0.0008676, 0.1494, 0.01045, 0.053, 0.007853, 0.1903, 0.005866]): _vg.add([_i], _w, 'REPLACE')
_vg = ob_hand.vertex_groups.new(name='Middle2')
for _i, _w in zip([39, 40, 42, 43, 48, 49, 50, 51, 110, 111, 114, 115, 180, 181, 185, 186, 187, 188, 189, 190, 191, 194, 195, 196, 210, 211, 212, 213, 214, 215, 234, 235, 236, 237, 238, 239], [0.1825, 0.1336, 0.1896, 0.1234, 0.6258, 0.6096, 0.4577, 0.4259, 0.3262, 0.4069, 0.4587, 0.3861, 0.06253, 0.09754, 0.1225, 0.7329, 0.802, 0.7638, 0.708, 0.829, 0.8803, 0.08628, 0.04275, 0.07629, 0.9017, 0.8723, 0.8799, 0.9171, 0.8911, 0.8604, 0.2154, 0.187, 0.1067, 0.1481, 0.07995, 0.1432]): _vg.add([_i], _w, 'REPLACE')
_vg = ob_hand.vertex_groups.new(name='Middle3')
for _i, _w in zip([48, 49, 50, 51, 64, 65, 66, 67, 76, 77, 78, 79, 114, 115, 120, 121, 210, 211, 212, 213, 214, 215, 234, 235, 236, 237, 238, 239, 264, 265, 266, 267, 268, 269, 270, 271, 272, 273, 274, 275], [0.3711, 0.3852, 0.5393, 0.5725, 0.6928, 0.6472, 0.655, 0.6984, 0.03187, 0.01343, 0.03456, 0.05639, 0.5386, 0.6129, 0.7508, 0.5511, 0.09349, 0.1202, 0.117, 0.08128, 0.1066, 0.1357, 0.7803, 0.8108, 0.8919, 0.8488, 0.9191, 0.8537, 0.2617, 0.2447, 0.2868, 0.2865, 0.2046, 0.1712, 0.9138, 0.9504, 0.966, 0.9192, 0.9439, 0.9197]): _vg.add([_i], _w, 'REPLACE')
_vg = ob_hand.vertex_groups.new(name='Middle4')
for _i, _w in zip([64, 65, 66, 67, 76, 77, 78, 79, 120, 121, 128, 129, 264, 265, 266, 267, 268, 269, 270, 271, 272, 273, 274, 275], [0.3056, 0.3501, 0.3431, 0.3006, 0.959, 0.9682, 0.9576, 0.9434, 0.2486, 0.4475, 0.9905, 0.9832, 0.7377, 0.755, 0.7124, 0.7124, 0.7948, 0.8285, 0.07969, 0.0439, 0.01441, 0.07678, 0.05166, 0.07589]): _vg.add([_i], _w, 'REPLACE')
_vg = ob_hand.vertex_groups.new(name='Index1')
for _i, _w in zip([19, 22, 26, 27, 28, 29, 30, 34, 35, 36, 40, 41, 42, 107, 109, 163, 165, 166, 170, 180, 181, 182, 183, 184], [0.02178, 0.02733, 0.08179, 0.9145, 0.1387, 0.316, 0.7707, 0.2109, 0.2565, 0.7439, 0.04708, 0.6179, 0.07477, 0.2091, 0.6831, 0.1623, 0.1865, 0.1474, 0.0001514, 0.04276, 0.06385, 0.5021, 0.5237, 0.5252]): _vg.add([_i], _w, 'REPLACE')
_vg = ob_hand.vertex_groups.new(name='Index2')
for _i, _w in zip([29, 34, 35, 36, 40, 41, 42, 44, 45, 46, 47, 107, 109, 111, 112, 113, 163, 165, 166, 180, 181, 182, 183, 184, 185, 186, 187, 191, 216, 217, 218, 219, 220, 221, 222, 223, 224, 225, 226, 227], [0.04999, 0.01954, 0.06104, 0.1474, 0.1476, 0.1552, 0.2055, 0.6289, 0.6721, 0.6609, 0.6418, 0.04167, 0.1801, 0.358, 0.6629, 0.6602, 0.005909, 0.03796, 0.01293, 0.6472, 0.5963, 0.4221, 0.4281, 0.4289, 0.7204, 0.0652, 0.02044, 0.05227, 0.8968, 0.9337, 0.9397, 0.9196, 0.8961, 0.9448, 0.1344, 0.1739, 0.1425, 0.1919, 0.1493, 0.1554]): _vg.add([_i], _w, 'REPLACE')
_vg = ob_hand.vertex_groups.new(name='Index3')
for _i, _w in zip([44, 45, 46, 47, 60, 61, 62, 63, 80, 81, 82, 83, 112, 113, 122, 123, 216, 217, 218, 219, 220, 221, 222, 223, 224, 225, 226, 227, 228, 229, 230, 231, 232, 233, 258, 259, 260, 261, 262, 263], [0.3659, 0.325, 0.3345, 0.3511, 0.4721, 0.6859, 0.6799, 0.4866, 0.03388, 0.05228, 0.02039, 0.0324, 0.3328, 0.336, 0.4393, 0.7098, 0.09588, 0.05657, 0.0513, 0.0753, 0.09335, 0.04871, 0.8638, 0.8214, 0.8557, 0.8024, 0.8467, 0.8427, 0.9381, 0.9435, 0.8497, 0.8626, 0.9401, 0.8421, 0.2336, 0.2407, 0.244, 0.2538, 0.1775, 0.2433]): _vg.add([_i], _w, 'REPLACE')
_vg = ob_hand.vertex_groups.new(name='Index4')
for _i, _w in zip([60, 61, 62, 63, 80, 81, 82, 83, 122, 123, 130, 131, 228, 229, 230, 231, 232, 233, 258, 259, 260, 261, 262, 263], [0.5254, 0.313, 0.319, 0.511, 0.9579, 0.9475, 0.9647, 0.9587, 0.5589, 0.2887, 0.9793, 0.9941, 0.05945, 0.0542, 0.1456, 0.134, 0.05686, 0.1537, 0.7652, 0.7589, 0.7555, 0.745, 0.8217, 0.7562]): _vg.add([_i], _w, 'REPLACE')
_vg = ob_hand.vertex_groups.new(name='Thumb1')
for _i, _w in zip([0, 1, 4, 5, 9, 12, 15, 18, 19, 20, 21, 22, 23, 28, 29, 30, 35, 93, 100, 103, 105, 107, 153, 154, 161, 162, 164, 165, 166, 167, 168, 169, 172], [0.06744, 0.06231, 0.2039, 0.1969, 0.0002352, 0.104, 0.09226, 0.08339, 0.8486, 0.7608, 0.7079, 0.7834, 0.03333, 0.1199, 0.1956, 0.04632, 0.1168, 0.04322, 0.07163, 0.2093, 0.7027, 0.01585, 0.04666, 0.0517, 0.03918, 0.7153, 0.6726, 0.08585, 0.001396, 0.5765, 0.03639, 0.09281, 0.005569]): _vg.add([_i], _w, 'REPLACE')
_vg = ob_hand.vertex_groups.new(name='Thumb2')
for _i, _w in zip([4, 5, 20, 21, 22, 28, 29, 30, 34, 35, 36, 41, 92, 93, 94, 95, 103, 105, 107, 109, 136, 137, 162, 163, 164, 165, 166, 167, 168, 169, 170, 171, 172, 173, 174, 175, 176, 177, 178, 179, 182, 184], [0.04936, 0.03493, 0.1765, 0.3008, 0.01097, 0.6972, 0.386, 0.03511, 0.6926, 0.4522, 0.05981, 0.2, 0.9159, 0.8372, 0.1323, 0.1574, 0.05864, 0.2476, 0.5884, 0.1064, 0.9264, 0.09563, 0.2255, 0.7315, 0.3398, 0.5305, 0.602, 0.3999, 0.9362, 0.8133, 0.1978, 0.1399, 0.9358, 0.1595, 0.09887, 0.835, 0.8845, 0.05797, 0.9, 0.05443, 0.04648, 0.005373]): _vg.add([_i], _w, 'REPLACE')
_vg = ob_hand.vertex_groups.new(name='Thumb3')
for _i, _w in zip([34, 35, 41, 92, 93, 94, 95, 96, 97, 98, 99, 107, 136, 137, 138, 139, 163, 165, 166, 169, 170, 171, 172, 173, 174, 175, 176, 177, 178, 179], [0.06495, 0.07978, 0.01669, 0.05416, 0.1088, 0.8615, 0.84, 0.9817, 0.9822, 1.001, 1.032, 0.1057, 0.05547, 0.9029, 1.003, 1.025, 0.08675, 0.1299, 0.1805, 0.08354, 0.7928, 0.858, 0.01103, 0.823, 0.9022, 0.1503, 0.1075, 0.9404, 0.09442, 0.9456]): _vg.add([_i], _w, 'REPLACE')
_m = ob_hand.modifiers.new('Armature', 'ARMATURE')
_m.object = ob_armature
ob_armature.location = (0.0, 0.0, 0.0)
ob_armature.show_in_front = True
ob_armature.lineart.crease_threshold = 0.0

# ---- collection membership
col_collection.objects.link(ob_hand)
col_collection.objects.link(ob_armature)

# ---- scene / render settings (as saved in the file)
scene.frame_start = 1; scene.frame_end = 40; scene.frame_set(24)
scene.render.engine = 'BLENDER_EEVEE_NEXT'
scene.cycles.use_denoising = False
scene.cycles.samples = 128
scene.cycles.sampling_pattern = 'TABULATED_SOBOL'
scene.cycles.use_adaptive_sampling = False
scene.cycles.use_light_tree = False
scene.view_settings.view_transform = 'Filmic'
bpy.context.view_layer.update()

# ---- added for rendering (the .blend has no active camera and no usable light): camera, sun
cam_auto = bpy.data.cameras.new('AutoCamera')
cam_auto.lens = 50.0
cam_auto.sensor_width = 36.0
cam_auto.clip_end = 1000.0
ob_auto_camera = bpy.data.objects.new('AutoCamera', cam_auto)
scene.collection.objects.link(ob_auto_camera)
ob_auto_camera.location = (2.41501, -1.59066, 1.77671)
ob_auto_camera.rotation_euler = (1.09748, -7.21219e-08, 0.694738)
scene.camera = ob_auto_camera
light_auto_sun = bpy.data.lights.new('AutoSun', 'SUN')
light_auto_sun.energy = 3.0
light_auto_sun.angle = 0.0523599
ob_auto_sun = bpy.data.objects.new('AutoSun', light_auto_sun)
scene.collection.objects.link(ob_auto_sun)
ob_auto_sun.rotation_euler = (0.872665, 0.174533, 0.523599)
bpy.context.view_layer.update()
